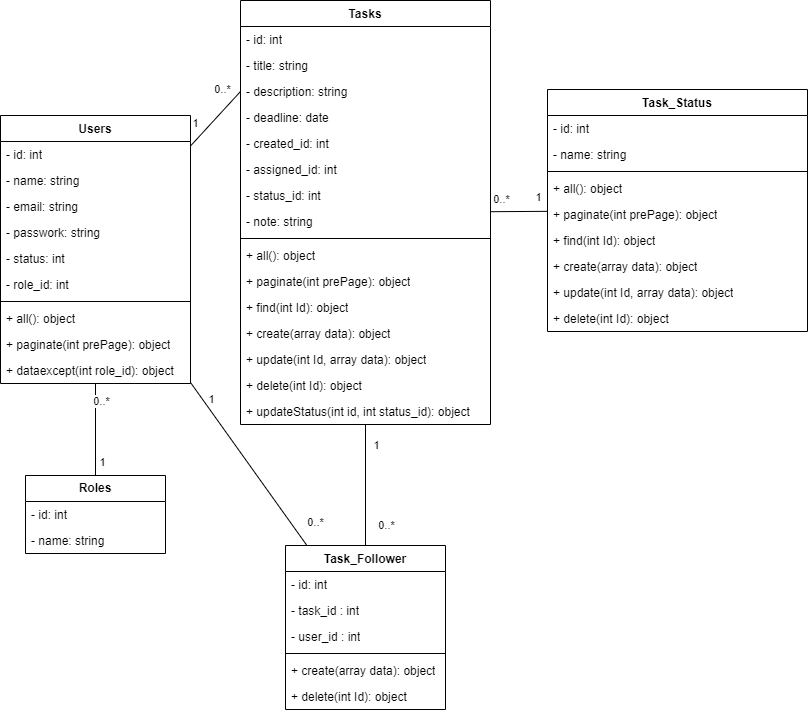

The diagram above was exported from draw.io. Its source (the exported page's mxGraphModel, read from the mxfile embedded in the PNG):
<mxGraphModel dx="1434" dy="738" grid="1" gridSize="10" guides="1" tooltips="1" connect="1" arrows="1" fold="1" page="1" pageScale="1" pageWidth="827" pageHeight="1169" math="0" shadow="0">
  <root>
    <mxCell id="0" />
    <mxCell id="1" parent="0" />
    <mxCell id="DTQGFwy8nPeBimToWpN8-26" value="" style="endArrow=none;html=1;rounded=0;entryX=0;entryY=0.5;entryDx=0;entryDy=0;" parent="1" source="eHRFPyN72t6e6adA_0DZ-2" target="DTQGFwy8nPeBimToWpN8-10" edge="1">
      <mxGeometry width="50" height="50" relative="1" as="geometry">
        <mxPoint x="320" y="350" as="sourcePoint" />
        <mxPoint x="370" y="300" as="targetPoint" />
      </mxGeometry>
    </mxCell>
    <mxCell id="DTQGFwy8nPeBimToWpN8-39" value="0..*" style="edgeLabel;html=1;align=center;verticalAlign=middle;resizable=0;points=[];" parent="DTQGFwy8nPeBimToWpN8-26" vertex="1" connectable="0">
      <mxGeometry x="0.8103" y="1" relative="1" as="geometry">
        <mxPoint x="-13" y="-7" as="offset" />
      </mxGeometry>
    </mxCell>
    <mxCell id="DTQGFwy8nPeBimToWpN8-40" value="1" style="edgeLabel;html=1;align=center;verticalAlign=middle;resizable=0;points=[];" parent="DTQGFwy8nPeBimToWpN8-26" vertex="1" connectable="0">
      <mxGeometry x="-0.8121" relative="1" as="geometry">
        <mxPoint y="-18" as="offset" />
      </mxGeometry>
    </mxCell>
    <mxCell id="DTQGFwy8nPeBimToWpN8-27" value="" style="endArrow=none;html=1;rounded=0;" parent="1" source="eHRFPyN72t6e6adA_0DZ-13" target="eHRFPyN72t6e6adA_0DZ-6" edge="1">
      <mxGeometry width="50" height="50" relative="1" as="geometry">
        <mxPoint x="529.9999999999998" y="472.00000000000006" as="sourcePoint" />
        <mxPoint x="470" y="475.90000000000003" as="targetPoint" />
      </mxGeometry>
    </mxCell>
    <mxCell id="DTQGFwy8nPeBimToWpN8-42" value="0..*" style="edgeLabel;html=1;align=center;verticalAlign=middle;resizable=0;points=[];" parent="DTQGFwy8nPeBimToWpN8-27" vertex="1" connectable="0">
      <mxGeometry x="0.76" y="1" relative="1" as="geometry">
        <mxPoint x="3" y="-14" as="offset" />
      </mxGeometry>
    </mxCell>
    <mxCell id="DTQGFwy8nPeBimToWpN8-43" value="1" style="edgeLabel;html=1;align=center;verticalAlign=middle;resizable=0;points=[];" parent="DTQGFwy8nPeBimToWpN8-27" vertex="1" connectable="0">
      <mxGeometry x="-0.6533" y="1" relative="1" as="geometry">
        <mxPoint y="-15" as="offset" />
      </mxGeometry>
    </mxCell>
    <mxCell id="DTQGFwy8nPeBimToWpN8-28" value="" style="endArrow=none;html=1;rounded=0;" parent="1" source="eHRFPyN72t6e6adA_0DZ-2" target="eHRFPyN72t6e6adA_0DZ-24" edge="1">
      <mxGeometry width="50" height="50" relative="1" as="geometry">
        <mxPoint x="220" y="760" as="sourcePoint" />
        <mxPoint x="484.9999999999998" y="893.6" as="targetPoint" />
      </mxGeometry>
    </mxCell>
    <mxCell id="DTQGFwy8nPeBimToWpN8-37" value="0..*" style="edgeLabel;html=1;align=center;verticalAlign=middle;resizable=0;points=[];" parent="DTQGFwy8nPeBimToWpN8-28" vertex="1" connectable="0">
      <mxGeometry x="0.8756" relative="1" as="geometry">
        <mxPoint x="15" y="-13" as="offset" />
      </mxGeometry>
    </mxCell>
    <mxCell id="DTQGFwy8nPeBimToWpN8-38" value="1" style="edgeLabel;html=1;align=center;verticalAlign=middle;resizable=0;points=[];" parent="DTQGFwy8nPeBimToWpN8-28" vertex="1" connectable="0">
      <mxGeometry x="-0.9437" y="-2" relative="1" as="geometry">
        <mxPoint x="19" y="10" as="offset" />
      </mxGeometry>
    </mxCell>
    <mxCell id="DTQGFwy8nPeBimToWpN8-29" value="" style="endArrow=none;html=1;rounded=0;" parent="1" source="eHRFPyN72t6e6adA_0DZ-6" target="eHRFPyN72t6e6adA_0DZ-24" edge="1">
      <mxGeometry width="50" height="50" relative="1" as="geometry">
        <mxPoint x="425" y="800.0000000000002" as="sourcePoint" />
        <mxPoint x="484.9999999999998" y="843.2" as="targetPoint" />
      </mxGeometry>
    </mxCell>
    <mxCell id="DTQGFwy8nPeBimToWpN8-44" value="1" style="edgeLabel;html=1;align=center;verticalAlign=middle;resizable=0;points=[];" parent="DTQGFwy8nPeBimToWpN8-29" vertex="1" connectable="0">
      <mxGeometry x="-0.742" y="-1" relative="1" as="geometry">
        <mxPoint x="11" y="4" as="offset" />
      </mxGeometry>
    </mxCell>
    <mxCell id="DTQGFwy8nPeBimToWpN8-45" value="0..*" style="edgeLabel;html=1;align=center;verticalAlign=middle;resizable=0;points=[];" parent="DTQGFwy8nPeBimToWpN8-29" vertex="1" connectable="0">
      <mxGeometry x="0.6189" y="-2" relative="1" as="geometry">
        <mxPoint x="22" y="2" as="offset" />
      </mxGeometry>
    </mxCell>
    <mxCell id="DTQGFwy8nPeBimToWpN8-30" value="&lt;b&gt;Roles&lt;/b&gt;" style="swimlane;fontStyle=0;childLayout=stackLayout;horizontal=1;startSize=26;fillColor=none;horizontalStack=0;resizeParent=1;resizeParentMax=0;resizeLast=0;collapsible=1;marginBottom=0;whiteSpace=wrap;html=1;" parent="1" vertex="1">
      <mxGeometry x="45" y="860" width="140" height="78" as="geometry" />
    </mxCell>
    <mxCell id="DTQGFwy8nPeBimToWpN8-31" value="- id: int" style="text;strokeColor=none;fillColor=none;align=left;verticalAlign=top;spacingLeft=4;spacingRight=4;overflow=hidden;rotatable=0;points=[[0,0.5],[1,0.5]];portConstraint=eastwest;whiteSpace=wrap;html=1;" parent="DTQGFwy8nPeBimToWpN8-30" vertex="1">
      <mxGeometry y="26" width="140" height="26" as="geometry" />
    </mxCell>
    <mxCell id="DTQGFwy8nPeBimToWpN8-32" value="- name: string" style="text;strokeColor=none;fillColor=none;align=left;verticalAlign=top;spacingLeft=4;spacingRight=4;overflow=hidden;rotatable=0;points=[[0,0.5],[1,0.5]];portConstraint=eastwest;whiteSpace=wrap;html=1;" parent="DTQGFwy8nPeBimToWpN8-30" vertex="1">
      <mxGeometry y="52" width="140" height="26" as="geometry" />
    </mxCell>
    <mxCell id="DTQGFwy8nPeBimToWpN8-33" value="" style="endArrow=none;html=1;rounded=0;" parent="1" source="eHRFPyN72t6e6adA_0DZ-2" target="DTQGFwy8nPeBimToWpN8-30" edge="1">
      <mxGeometry width="50" height="50" relative="1" as="geometry">
        <mxPoint x="80" y="784.3333333333333" as="sourcePoint" />
        <mxPoint x="240" y="686" as="targetPoint" />
      </mxGeometry>
    </mxCell>
    <mxCell id="DTQGFwy8nPeBimToWpN8-35" value="0..*" style="edgeLabel;html=1;align=center;verticalAlign=middle;resizable=0;points=[];" parent="DTQGFwy8nPeBimToWpN8-33" vertex="1" connectable="0">
      <mxGeometry x="-0.8386" relative="1" as="geometry">
        <mxPoint x="5" y="10" as="offset" />
      </mxGeometry>
    </mxCell>
    <mxCell id="DTQGFwy8nPeBimToWpN8-36" value="1" style="edgeLabel;html=1;align=center;verticalAlign=middle;resizable=0;points=[];" parent="DTQGFwy8nPeBimToWpN8-33" vertex="1" connectable="0">
      <mxGeometry x="0.5201" y="-1" relative="1" as="geometry">
        <mxPoint x="7" y="8" as="offset" />
      </mxGeometry>
    </mxCell>
    <mxCell id="eHRFPyN72t6e6adA_0DZ-2" value="Users" style="swimlane;fontStyle=1;align=center;verticalAlign=top;childLayout=stackLayout;horizontal=1;startSize=26;horizontalStack=0;resizeParent=1;resizeParentMax=0;resizeLast=0;collapsible=1;marginBottom=0;whiteSpace=wrap;html=1;" vertex="1" parent="1">
      <mxGeometry x="20" y="500" width="190" height="268" as="geometry" />
    </mxCell>
    <mxCell id="DTQGFwy8nPeBimToWpN8-2" value="- id: int" style="text;strokeColor=none;fillColor=none;align=left;verticalAlign=top;spacingLeft=4;spacingRight=4;overflow=hidden;rotatable=0;points=[[0,0.5],[1,0.5]];portConstraint=eastwest;whiteSpace=wrap;html=1;" parent="eHRFPyN72t6e6adA_0DZ-2" vertex="1">
      <mxGeometry y="26" width="190" height="26" as="geometry" />
    </mxCell>
    <mxCell id="DTQGFwy8nPeBimToWpN8-3" value="- name: string" style="text;strokeColor=none;fillColor=none;align=left;verticalAlign=top;spacingLeft=4;spacingRight=4;overflow=hidden;rotatable=0;points=[[0,0.5],[1,0.5]];portConstraint=eastwest;whiteSpace=wrap;html=1;" parent="eHRFPyN72t6e6adA_0DZ-2" vertex="1">
      <mxGeometry y="52" width="190" height="26" as="geometry" />
    </mxCell>
    <mxCell id="DTQGFwy8nPeBimToWpN8-4" value="- email: string" style="text;strokeColor=none;fillColor=none;align=left;verticalAlign=top;spacingLeft=4;spacingRight=4;overflow=hidden;rotatable=0;points=[[0,0.5],[1,0.5]];portConstraint=eastwest;whiteSpace=wrap;html=1;" parent="eHRFPyN72t6e6adA_0DZ-2" vertex="1">
      <mxGeometry y="78" width="190" height="26" as="geometry" />
    </mxCell>
    <mxCell id="DTQGFwy8nPeBimToWpN8-5" value="- passwork: string&amp;nbsp;" style="text;strokeColor=none;fillColor=none;align=left;verticalAlign=top;spacingLeft=4;spacingRight=4;overflow=hidden;rotatable=0;points=[[0,0.5],[1,0.5]];portConstraint=eastwest;whiteSpace=wrap;html=1;" parent="eHRFPyN72t6e6adA_0DZ-2" vertex="1">
      <mxGeometry y="104" width="190" height="26" as="geometry" />
    </mxCell>
    <mxCell id="DTQGFwy8nPeBimToWpN8-6" value="- status: int&amp;nbsp;" style="text;strokeColor=none;fillColor=none;align=left;verticalAlign=top;spacingLeft=4;spacingRight=4;overflow=hidden;rotatable=0;points=[[0,0.5],[1,0.5]];portConstraint=eastwest;whiteSpace=wrap;html=1;" parent="eHRFPyN72t6e6adA_0DZ-2" vertex="1">
      <mxGeometry y="130" width="190" height="26" as="geometry" />
    </mxCell>
    <mxCell id="DTQGFwy8nPeBimToWpN8-34" value="- role_id: int&amp;nbsp;" style="text;strokeColor=none;fillColor=none;align=left;verticalAlign=top;spacingLeft=4;spacingRight=4;overflow=hidden;rotatable=0;points=[[0,0.5],[1,0.5]];portConstraint=eastwest;whiteSpace=wrap;html=1;" parent="eHRFPyN72t6e6adA_0DZ-2" vertex="1">
      <mxGeometry y="156" width="190" height="26" as="geometry" />
    </mxCell>
    <mxCell id="eHRFPyN72t6e6adA_0DZ-4" value="" style="line;strokeWidth=1;fillColor=none;align=left;verticalAlign=middle;spacingTop=-1;spacingLeft=3;spacingRight=3;rotatable=0;labelPosition=right;points=[];portConstraint=eastwest;strokeColor=inherit;" vertex="1" parent="eHRFPyN72t6e6adA_0DZ-2">
      <mxGeometry y="182" width="190" height="8" as="geometry" />
    </mxCell>
    <mxCell id="eHRFPyN72t6e6adA_0DZ-37" value="+ all(): object" style="text;strokeColor=none;fillColor=none;align=left;verticalAlign=top;spacingLeft=4;spacingRight=4;overflow=hidden;rotatable=0;points=[[0,0.5],[1,0.5]];portConstraint=eastwest;whiteSpace=wrap;html=1;" vertex="1" parent="eHRFPyN72t6e6adA_0DZ-2">
      <mxGeometry y="190" width="190" height="26" as="geometry" />
    </mxCell>
    <mxCell id="eHRFPyN72t6e6adA_0DZ-38" value="+ paginate(int prePage): object" style="text;strokeColor=none;fillColor=none;align=left;verticalAlign=top;spacingLeft=4;spacingRight=4;overflow=hidden;rotatable=0;points=[[0,0.5],[1,0.5]];portConstraint=eastwest;whiteSpace=wrap;html=1;" vertex="1" parent="eHRFPyN72t6e6adA_0DZ-2">
      <mxGeometry y="216" width="190" height="26" as="geometry" />
    </mxCell>
    <mxCell id="eHRFPyN72t6e6adA_0DZ-5" value="+ dataexcept(int role_id): object" style="text;strokeColor=none;fillColor=none;align=left;verticalAlign=top;spacingLeft=4;spacingRight=4;overflow=hidden;rotatable=0;points=[[0,0.5],[1,0.5]];portConstraint=eastwest;whiteSpace=wrap;html=1;" vertex="1" parent="eHRFPyN72t6e6adA_0DZ-2">
      <mxGeometry y="242" width="190" height="26" as="geometry" />
    </mxCell>
    <mxCell id="eHRFPyN72t6e6adA_0DZ-6" value="Tasks" style="swimlane;fontStyle=1;align=center;verticalAlign=top;childLayout=stackLayout;horizontal=1;startSize=26;horizontalStack=0;resizeParent=1;resizeParentMax=0;resizeLast=0;collapsible=1;marginBottom=0;whiteSpace=wrap;html=1;" vertex="1" parent="1">
      <mxGeometry x="260" y="385" width="250" height="424" as="geometry" />
    </mxCell>
    <mxCell id="DTQGFwy8nPeBimToWpN8-8" value="- id: int" style="text;strokeColor=none;fillColor=none;align=left;verticalAlign=top;spacingLeft=4;spacingRight=4;overflow=hidden;rotatable=0;points=[[0,0.5],[1,0.5]];portConstraint=eastwest;whiteSpace=wrap;html=1;" parent="eHRFPyN72t6e6adA_0DZ-6" vertex="1">
      <mxGeometry y="26" width="250" height="26" as="geometry" />
    </mxCell>
    <mxCell id="DTQGFwy8nPeBimToWpN8-9" value="- title: string" style="text;strokeColor=none;fillColor=none;align=left;verticalAlign=top;spacingLeft=4;spacingRight=4;overflow=hidden;rotatable=0;points=[[0,0.5],[1,0.5]];portConstraint=eastwest;whiteSpace=wrap;html=1;" parent="eHRFPyN72t6e6adA_0DZ-6" vertex="1">
      <mxGeometry y="52" width="250" height="26" as="geometry" />
    </mxCell>
    <mxCell id="DTQGFwy8nPeBimToWpN8-10" value="- description: string" style="text;strokeColor=none;fillColor=none;align=left;verticalAlign=top;spacingLeft=4;spacingRight=4;overflow=hidden;rotatable=0;points=[[0,0.5],[1,0.5]];portConstraint=eastwest;whiteSpace=wrap;html=1;" parent="eHRFPyN72t6e6adA_0DZ-6" vertex="1">
      <mxGeometry y="78" width="250" height="26" as="geometry" />
    </mxCell>
    <mxCell id="DTQGFwy8nPeBimToWpN8-24" value="- deadline: date" style="text;strokeColor=none;fillColor=none;align=left;verticalAlign=top;spacingLeft=4;spacingRight=4;overflow=hidden;rotatable=0;points=[[0,0.5],[1,0.5]];portConstraint=eastwest;whiteSpace=wrap;html=1;" parent="eHRFPyN72t6e6adA_0DZ-6" vertex="1">
      <mxGeometry y="104" width="250" height="26" as="geometry" />
    </mxCell>
    <mxCell id="DTQGFwy8nPeBimToWpN8-11" value="- created_id: int&amp;nbsp;" style="text;strokeColor=none;fillColor=none;align=left;verticalAlign=top;spacingLeft=4;spacingRight=4;overflow=hidden;rotatable=0;points=[[0,0.5],[1,0.5]];portConstraint=eastwest;whiteSpace=wrap;html=1;" parent="eHRFPyN72t6e6adA_0DZ-6" vertex="1">
      <mxGeometry y="130" width="250" height="26" as="geometry" />
    </mxCell>
    <mxCell id="eHRFPyN72t6e6adA_0DZ-1" value="- assigned_id: int&amp;nbsp;" style="text;strokeColor=none;fillColor=none;align=left;verticalAlign=top;spacingLeft=4;spacingRight=4;overflow=hidden;rotatable=0;points=[[0,0.5],[1,0.5]];portConstraint=eastwest;whiteSpace=wrap;html=1;" vertex="1" parent="eHRFPyN72t6e6adA_0DZ-6">
      <mxGeometry y="156" width="250" height="26" as="geometry" />
    </mxCell>
    <mxCell id="DTQGFwy8nPeBimToWpN8-12" value="- status_id: int&amp;nbsp;" style="text;strokeColor=none;fillColor=none;align=left;verticalAlign=top;spacingLeft=4;spacingRight=4;overflow=hidden;rotatable=0;points=[[0,0.5],[1,0.5]];portConstraint=eastwest;whiteSpace=wrap;html=1;" parent="eHRFPyN72t6e6adA_0DZ-6" vertex="1">
      <mxGeometry y="182" width="250" height="26" as="geometry" />
    </mxCell>
    <mxCell id="DTQGFwy8nPeBimToWpN8-25" value="- note: string" style="text;strokeColor=none;fillColor=none;align=left;verticalAlign=top;spacingLeft=4;spacingRight=4;overflow=hidden;rotatable=0;points=[[0,0.5],[1,0.5]];portConstraint=eastwest;whiteSpace=wrap;html=1;" parent="eHRFPyN72t6e6adA_0DZ-6" vertex="1">
      <mxGeometry y="208" width="250" height="26" as="geometry" />
    </mxCell>
    <mxCell id="eHRFPyN72t6e6adA_0DZ-8" value="" style="line;strokeWidth=1;fillColor=none;align=left;verticalAlign=middle;spacingTop=-1;spacingLeft=3;spacingRight=3;rotatable=0;labelPosition=right;points=[];portConstraint=eastwest;strokeColor=inherit;" vertex="1" parent="eHRFPyN72t6e6adA_0DZ-6">
      <mxGeometry y="234" width="250" height="8" as="geometry" />
    </mxCell>
    <mxCell id="eHRFPyN72t6e6adA_0DZ-28" value="+ all(): object" style="text;strokeColor=none;fillColor=none;align=left;verticalAlign=top;spacingLeft=4;spacingRight=4;overflow=hidden;rotatable=0;points=[[0,0.5],[1,0.5]];portConstraint=eastwest;whiteSpace=wrap;html=1;" vertex="1" parent="eHRFPyN72t6e6adA_0DZ-6">
      <mxGeometry y="242" width="250" height="26" as="geometry" />
    </mxCell>
    <mxCell id="eHRFPyN72t6e6adA_0DZ-29" value="+ paginate(int prePage): object" style="text;strokeColor=none;fillColor=none;align=left;verticalAlign=top;spacingLeft=4;spacingRight=4;overflow=hidden;rotatable=0;points=[[0,0.5],[1,0.5]];portConstraint=eastwest;whiteSpace=wrap;html=1;" vertex="1" parent="eHRFPyN72t6e6adA_0DZ-6">
      <mxGeometry y="268" width="250" height="26" as="geometry" />
    </mxCell>
    <mxCell id="eHRFPyN72t6e6adA_0DZ-30" value="+ find(int Id): object" style="text;strokeColor=none;fillColor=none;align=left;verticalAlign=top;spacingLeft=4;spacingRight=4;overflow=hidden;rotatable=0;points=[[0,0.5],[1,0.5]];portConstraint=eastwest;whiteSpace=wrap;html=1;" vertex="1" parent="eHRFPyN72t6e6adA_0DZ-6">
      <mxGeometry y="294" width="250" height="26" as="geometry" />
    </mxCell>
    <mxCell id="eHRFPyN72t6e6adA_0DZ-31" value="+ create(array data): object" style="text;strokeColor=none;fillColor=none;align=left;verticalAlign=top;spacingLeft=4;spacingRight=4;overflow=hidden;rotatable=0;points=[[0,0.5],[1,0.5]];portConstraint=eastwest;whiteSpace=wrap;html=1;" vertex="1" parent="eHRFPyN72t6e6adA_0DZ-6">
      <mxGeometry y="320" width="250" height="26" as="geometry" />
    </mxCell>
    <mxCell id="eHRFPyN72t6e6adA_0DZ-32" value="+ update(int Id, array data): object" style="text;strokeColor=none;fillColor=none;align=left;verticalAlign=top;spacingLeft=4;spacingRight=4;overflow=hidden;rotatable=0;points=[[0,0.5],[1,0.5]];portConstraint=eastwest;whiteSpace=wrap;html=1;" vertex="1" parent="eHRFPyN72t6e6adA_0DZ-6">
      <mxGeometry y="346" width="250" height="26" as="geometry" />
    </mxCell>
    <mxCell id="eHRFPyN72t6e6adA_0DZ-33" value="+ delete(int Id): object" style="text;strokeColor=none;fillColor=none;align=left;verticalAlign=top;spacingLeft=4;spacingRight=4;overflow=hidden;rotatable=0;points=[[0,0.5],[1,0.5]];portConstraint=eastwest;whiteSpace=wrap;html=1;" vertex="1" parent="eHRFPyN72t6e6adA_0DZ-6">
      <mxGeometry y="372" width="250" height="26" as="geometry" />
    </mxCell>
    <mxCell id="eHRFPyN72t6e6adA_0DZ-34" value="+ updateStatus(int id, int status_id): object" style="text;strokeColor=none;fillColor=none;align=left;verticalAlign=top;spacingLeft=4;spacingRight=4;overflow=hidden;rotatable=0;points=[[0,0.5],[1,0.5]];portConstraint=eastwest;whiteSpace=wrap;html=1;" vertex="1" parent="eHRFPyN72t6e6adA_0DZ-6">
      <mxGeometry y="398" width="250" height="26" as="geometry" />
    </mxCell>
    <mxCell id="eHRFPyN72t6e6adA_0DZ-13" value="Task_Status" style="swimlane;fontStyle=1;align=center;verticalAlign=top;childLayout=stackLayout;horizontal=1;startSize=26;horizontalStack=0;resizeParent=1;resizeParentMax=0;resizeLast=0;collapsible=1;marginBottom=0;whiteSpace=wrap;html=1;" vertex="1" parent="1">
      <mxGeometry x="567" y="474" width="260" height="242" as="geometry" />
    </mxCell>
    <mxCell id="DTQGFwy8nPeBimToWpN8-14" value="- id: int" style="text;strokeColor=none;fillColor=none;align=left;verticalAlign=top;spacingLeft=4;spacingRight=4;overflow=hidden;rotatable=0;points=[[0,0.5],[1,0.5]];portConstraint=eastwest;whiteSpace=wrap;html=1;" parent="eHRFPyN72t6e6adA_0DZ-13" vertex="1">
      <mxGeometry y="26" width="260" height="26" as="geometry" />
    </mxCell>
    <mxCell id="DTQGFwy8nPeBimToWpN8-15" value="- name: string" style="text;strokeColor=none;fillColor=none;align=left;verticalAlign=top;spacingLeft=4;spacingRight=4;overflow=hidden;rotatable=0;points=[[0,0.5],[1,0.5]];portConstraint=eastwest;whiteSpace=wrap;html=1;" parent="eHRFPyN72t6e6adA_0DZ-13" vertex="1">
      <mxGeometry y="52" width="260" height="26" as="geometry" />
    </mxCell>
    <mxCell id="eHRFPyN72t6e6adA_0DZ-15" value="" style="line;strokeWidth=1;fillColor=none;align=left;verticalAlign=middle;spacingTop=-1;spacingLeft=3;spacingRight=3;rotatable=0;labelPosition=right;points=[];portConstraint=eastwest;strokeColor=inherit;" vertex="1" parent="eHRFPyN72t6e6adA_0DZ-13">
      <mxGeometry y="78" width="260" height="8" as="geometry" />
    </mxCell>
    <mxCell id="eHRFPyN72t6e6adA_0DZ-17" value="+ all(): object" style="text;strokeColor=none;fillColor=none;align=left;verticalAlign=top;spacingLeft=4;spacingRight=4;overflow=hidden;rotatable=0;points=[[0,0.5],[1,0.5]];portConstraint=eastwest;whiteSpace=wrap;html=1;" vertex="1" parent="eHRFPyN72t6e6adA_0DZ-13">
      <mxGeometry y="86" width="260" height="26" as="geometry" />
    </mxCell>
    <mxCell id="eHRFPyN72t6e6adA_0DZ-18" value="+ paginate(int prePage): object" style="text;strokeColor=none;fillColor=none;align=left;verticalAlign=top;spacingLeft=4;spacingRight=4;overflow=hidden;rotatable=0;points=[[0,0.5],[1,0.5]];portConstraint=eastwest;whiteSpace=wrap;html=1;" vertex="1" parent="eHRFPyN72t6e6adA_0DZ-13">
      <mxGeometry y="112" width="260" height="26" as="geometry" />
    </mxCell>
    <mxCell id="eHRFPyN72t6e6adA_0DZ-19" value="+ find(int Id): object" style="text;strokeColor=none;fillColor=none;align=left;verticalAlign=top;spacingLeft=4;spacingRight=4;overflow=hidden;rotatable=0;points=[[0,0.5],[1,0.5]];portConstraint=eastwest;whiteSpace=wrap;html=1;" vertex="1" parent="eHRFPyN72t6e6adA_0DZ-13">
      <mxGeometry y="138" width="260" height="26" as="geometry" />
    </mxCell>
    <mxCell id="eHRFPyN72t6e6adA_0DZ-21" value="+ create(array data): object" style="text;strokeColor=none;fillColor=none;align=left;verticalAlign=top;spacingLeft=4;spacingRight=4;overflow=hidden;rotatable=0;points=[[0,0.5],[1,0.5]];portConstraint=eastwest;whiteSpace=wrap;html=1;" vertex="1" parent="eHRFPyN72t6e6adA_0DZ-13">
      <mxGeometry y="164" width="260" height="26" as="geometry" />
    </mxCell>
    <mxCell id="eHRFPyN72t6e6adA_0DZ-22" value="+ update(int Id, array data): object" style="text;strokeColor=none;fillColor=none;align=left;verticalAlign=top;spacingLeft=4;spacingRight=4;overflow=hidden;rotatable=0;points=[[0,0.5],[1,0.5]];portConstraint=eastwest;whiteSpace=wrap;html=1;" vertex="1" parent="eHRFPyN72t6e6adA_0DZ-13">
      <mxGeometry y="190" width="260" height="26" as="geometry" />
    </mxCell>
    <mxCell id="eHRFPyN72t6e6adA_0DZ-23" value="+ delete(int Id): object" style="text;strokeColor=none;fillColor=none;align=left;verticalAlign=top;spacingLeft=4;spacingRight=4;overflow=hidden;rotatable=0;points=[[0,0.5],[1,0.5]];portConstraint=eastwest;whiteSpace=wrap;html=1;" vertex="1" parent="eHRFPyN72t6e6adA_0DZ-13">
      <mxGeometry y="216" width="260" height="26" as="geometry" />
    </mxCell>
    <mxCell id="eHRFPyN72t6e6adA_0DZ-24" value="Task_Follower" style="swimlane;fontStyle=1;align=center;verticalAlign=top;childLayout=stackLayout;horizontal=1;startSize=26;horizontalStack=0;resizeParent=1;resizeParentMax=0;resizeLast=0;collapsible=1;marginBottom=0;whiteSpace=wrap;html=1;" vertex="1" parent="1">
      <mxGeometry x="305" y="930" width="160" height="164" as="geometry" />
    </mxCell>
    <mxCell id="DTQGFwy8nPeBimToWpN8-21" value="- id: int" style="text;strokeColor=none;fillColor=none;align=left;verticalAlign=top;spacingLeft=4;spacingRight=4;overflow=hidden;rotatable=0;points=[[0,0.5],[1,0.5]];portConstraint=eastwest;whiteSpace=wrap;html=1;" parent="eHRFPyN72t6e6adA_0DZ-24" vertex="1">
      <mxGeometry y="26" width="160" height="26" as="geometry" />
    </mxCell>
    <mxCell id="DTQGFwy8nPeBimToWpN8-22" value="- task_id : int" style="text;strokeColor=none;fillColor=none;align=left;verticalAlign=top;spacingLeft=4;spacingRight=4;overflow=hidden;rotatable=0;points=[[0,0.5],[1,0.5]];portConstraint=eastwest;whiteSpace=wrap;html=1;" parent="eHRFPyN72t6e6adA_0DZ-24" vertex="1">
      <mxGeometry y="52" width="160" height="26" as="geometry" />
    </mxCell>
    <mxCell id="DTQGFwy8nPeBimToWpN8-23" value="- user_id : int" style="text;strokeColor=none;fillColor=none;align=left;verticalAlign=top;spacingLeft=4;spacingRight=4;overflow=hidden;rotatable=0;points=[[0,0.5],[1,0.5]];portConstraint=eastwest;whiteSpace=wrap;html=1;" parent="eHRFPyN72t6e6adA_0DZ-24" vertex="1">
      <mxGeometry y="78" width="160" height="26" as="geometry" />
    </mxCell>
    <mxCell id="eHRFPyN72t6e6adA_0DZ-26" value="" style="line;strokeWidth=1;fillColor=none;align=left;verticalAlign=middle;spacingTop=-1;spacingLeft=3;spacingRight=3;rotatable=0;labelPosition=right;points=[];portConstraint=eastwest;strokeColor=inherit;" vertex="1" parent="eHRFPyN72t6e6adA_0DZ-24">
      <mxGeometry y="104" width="160" height="8" as="geometry" />
    </mxCell>
    <mxCell id="eHRFPyN72t6e6adA_0DZ-35" value="+ create(array data): object" style="text;strokeColor=none;fillColor=none;align=left;verticalAlign=top;spacingLeft=4;spacingRight=4;overflow=hidden;rotatable=0;points=[[0,0.5],[1,0.5]];portConstraint=eastwest;whiteSpace=wrap;html=1;" vertex="1" parent="eHRFPyN72t6e6adA_0DZ-24">
      <mxGeometry y="112" width="160" height="26" as="geometry" />
    </mxCell>
    <mxCell id="eHRFPyN72t6e6adA_0DZ-36" value="+ delete(int Id): object" style="text;strokeColor=none;fillColor=none;align=left;verticalAlign=top;spacingLeft=4;spacingRight=4;overflow=hidden;rotatable=0;points=[[0,0.5],[1,0.5]];portConstraint=eastwest;whiteSpace=wrap;html=1;" vertex="1" parent="eHRFPyN72t6e6adA_0DZ-24">
      <mxGeometry y="138" width="160" height="26" as="geometry" />
    </mxCell>
  </root>
</mxGraphModel>